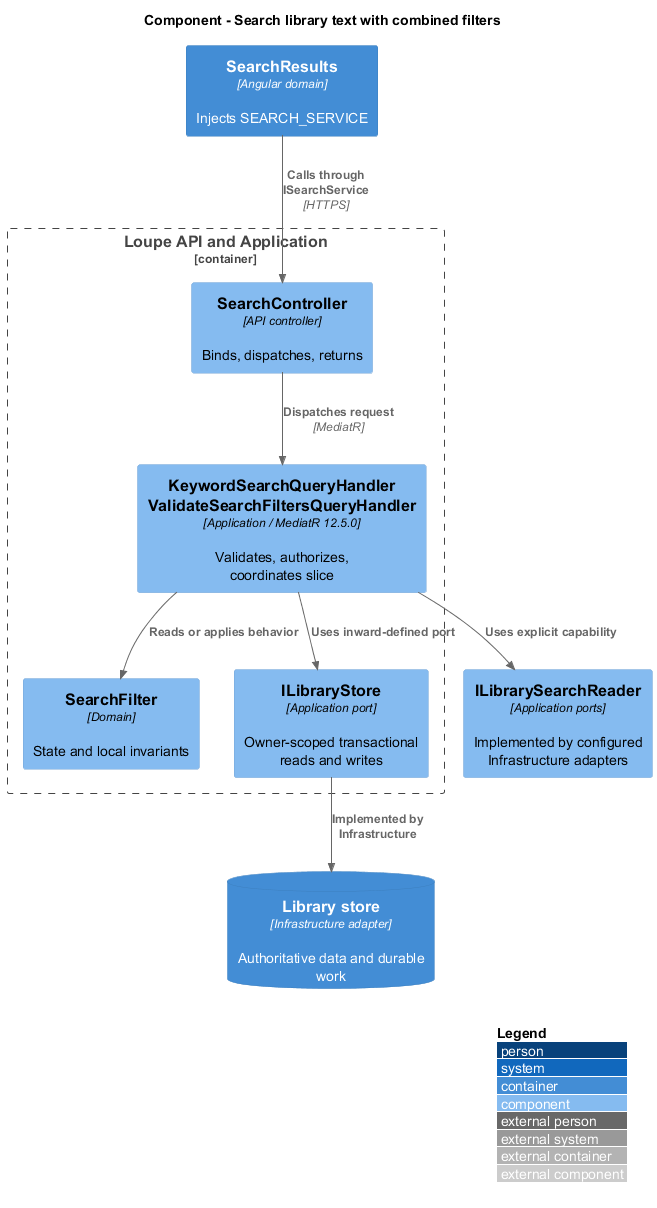

The diagram above was rendered by PlantUML. Its source (embedded in the PNG):
@startuml
!include <C4/C4_Component>
LAYOUT_WITH_LEGEND()
title Component - Search library text with combined filters
Container(spa, "SearchResults", "Angular domain", "Injects SEARCH_SERVICE")
Container_Boundary(api, "Loupe API and Application") {
Component(ctrl, "SearchController", "API controller", "Binds, dispatches, returns")
Component(handler, "KeywordSearchQueryHandler\nValidateSearchFiltersQueryHandler", "Application / MediatR 12.5.0", "Validates, authorizes, coordinates slice")
Component(entity, "SearchFilter", "Domain", "State and local invariants")
Component(store, "ILibraryStore", "Application port", "Owner-scoped transactional reads and writes")
}
ContainerDb(db, "Library store", "Infrastructure adapter", "Authoritative data and durable work")
Rel(spa, ctrl, "Calls through ISearchService", "HTTPS")
Rel(ctrl, handler, "Dispatches request", "MediatR")
Rel(handler, entity, "Reads or applies behavior")
Rel(handler, store, "Uses inward-defined port")
Rel(store, db, "Implemented by Infrastructure")
Component(ports, "ILibrarySearchReader", "Application ports", "Implemented by configured Infrastructure adapters")
Rel(handler, ports, "Uses explicit capability")
@enduml